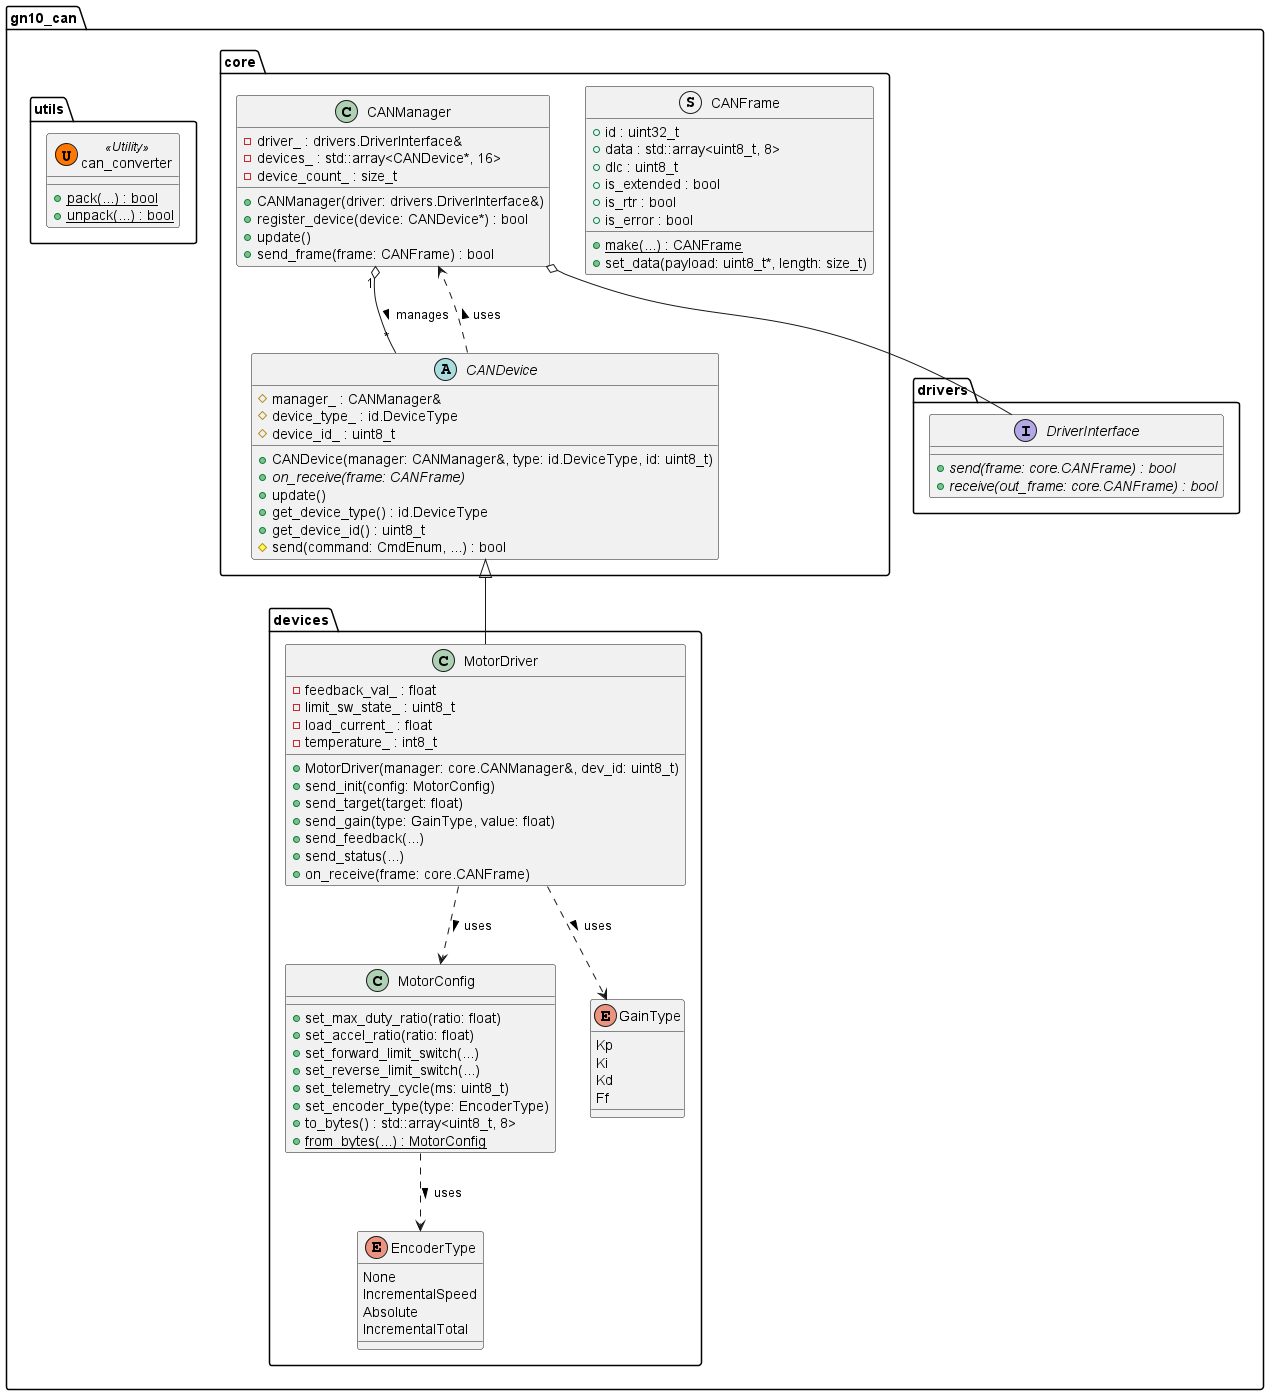

The diagram above was rendered by PlantUML. Its source (embedded in the PNG):
@startuml class_diagram

namespace gn10_can {

    namespace core {
        struct CANFrame {
            + id : uint32_t
            + data : std::array<uint8_t, 8>
            + dlc : uint8_t
            + is_extended : bool
            + is_rtr : bool
            + is_error : bool
            + {static} make(...) : CANFrame
            + set_data(payload: uint8_t*, length: size_t)
        }

        class CANManager {
            - driver_ : drivers.DriverInterface&
            - devices_ : std::array<CANDevice*, 16>
            - device_count_ : size_t
            + CANManager(driver: drivers.DriverInterface&)
            + register_device(device: CANDevice*) : bool
            + update()
            + send_frame(frame: CANFrame) : bool
        }

        abstract class CANDevice {
            # manager_ : CANManager&
            # device_type_ : id.DeviceType
            # device_id_ : uint8_t
            + CANDevice(manager: CANManager&, type: id.DeviceType, id: uint8_t)
            + {abstract} on_receive(frame: CANFrame)
            + update()
            + get_device_type() : id.DeviceType
            + get_device_id() : uint8_t
            # send(command: CmdEnum, ...) : bool
        }
    }

    namespace drivers {
        interface DriverInterface {
            + {abstract} send(frame: core.CANFrame) : bool
            + {abstract} receive(out_frame: core.CANFrame) : bool
        }
    }

    namespace devices {
        class MotorDriver {
            - feedback_val_ : float
            - limit_sw_state_ : uint8_t
            - load_current_ : float
            - temperature_ : int8_t
            + MotorDriver(manager: core.CANManager&, dev_id: uint8_t)
            + send_init(config: MotorConfig)
            + send_target(target: float)
            + send_gain(type: GainType, value: float)
            + send_feedback(...)
            + send_status(...)
            + on_receive(frame: core.CANFrame)
        }

        class MotorConfig {
            + set_max_duty_ratio(ratio: float)
            + set_accel_ratio(ratio: float)
            + set_forward_limit_switch(...)
            + set_reverse_limit_switch(...)
            + set_telemetry_cycle(ms: uint8_t)
            + set_encoder_type(type: EncoderType)
            + to_bytes() : std::array<uint8_t, 8>
            + {static} from_bytes(...) : MotorConfig
        }
        
        enum EncoderType {
            None
            IncrementalSpeed
            Absolute
            IncrementalTotal
        }

        enum GainType {
            Kp
            Ki
            Kd
            Ff
        }
    }
    
    namespace utils {
        class can_converter << (U, #FF7700) Utility >> {
            + {static} pack(...) : bool
            + {static} unpack(...) : bool
        }
    }

    core.CANManager o-- drivers.DriverInterface
    core.CANManager "1" o-- "*" core.CANDevice : manages >
    core.CANDevice <|-- devices.MotorDriver
    core.CANDevice ..> core.CANManager : uses >
    devices.MotorDriver ..> devices.MotorConfig : uses >
    devices.MotorDriver ..> devices.GainType : uses >
    devices.MotorConfig ..> devices.EncoderType : uses >
}

@enduml